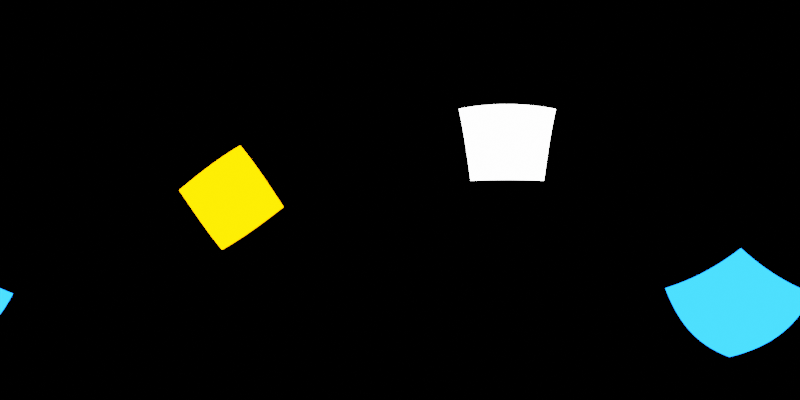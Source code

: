 # Source: environmentmap.blend  (saved by Blender 4.3.34; exported with 4.5.12 LTS)
import bpy
from mathutils import Matrix  # noqa: F401  (used for matrix-valued properties, if any)

bpy.ops.wm.read_factory_settings(use_empty=True)
scene = bpy.context.scene
scene.name = 'Scene'

# ---- collections
col_collection = bpy.data.collections.new('Collection'); scene.collection.children.link(col_collection)

# ---- world
world_world = bpy.data.worlds.new('World'); scene.world = world_world
world_world.use_nodes = True; world_world.node_tree.nodes.clear()
_N = world_world.node_tree.nodes; _L = world_world.node_tree.links
n0 = _N.new('ShaderNodeOutputWorld'); n0.name = 'World Output'; n0.location = (300, 300)
n1 = _N.new('ShaderNodeBackground'); n1.name = 'Background'; n1.location = (10, 300)
n1.inputs[0].default_value = (0.0, 0.0, 0.0, 1.0)
_L.new(n1.outputs[0], n0.inputs[0])
n0.is_active_output = True
world_world.color = (0.05088, 0.05088, 0.05088)
world_world.sun_shadow_jitter_overblur = 0.0

# ---- cameras
cam_camera_001 = bpy.data.cameras.new('Camera.001')
cam_camera_001.type = 'PANO'
cam_camera_001.panorama_type = 'EQUIRECTANGULAR'

# ---- lights
light_area = bpy.data.lights.new('Area', 'AREA')
light_area.energy = 1000.0
light_area.size = 1.0
light_area.size_y = 1.0
light_area_001 = bpy.data.lights.new('Area.001', 'AREA')
light_area_001.color = (1.0, 0.2754, 0.0)
light_area_001.energy = 1000.0
light_area_001.size = 1.0
light_area_001.size_y = 1.0
light_area_002 = bpy.data.lights.new('Area.002', 'AREA')
light_area_002.color = (0.004971, 0.144, 1.0)
light_area_002.energy = 1000.0
light_area_002.size = 1.0
light_area_002.size_y = 1.0

# ---- objects
ob_camera = bpy.data.objects.new('Camera', cam_camera_001)
ob_area = bpy.data.objects.new('Area', light_area)
ob_area_001 = bpy.data.objects.new('Area.001', light_area_001)
ob_area_002 = bpy.data.objects.new('Area.002', light_area_002)

# ---- transforms, parenting, visibility, modifiers, constraints
ob_camera.location = (0.0, 0.0, 0.0)
ob_camera.rotation_euler = (1.571, 0.0, 0.0)
ob_area.location = (5.668, 5.049, 3.716)
ob_area.rotation_euler = (1.115, 0.0, 2.302)
ob_area.scale = (5.173, 5.173, 5.173)
ob_area.visible_camera = True
ob_area_001.location = (-8.058, 1.994, 0.1096)
ob_area_001.rotation_euler = (-1.494, 0.9475, 1.362)
ob_area_001.scale = (5.173, 5.173, 5.173)
ob_area_001.visible_camera = True
ob_area_002.location = (2.609, -4.919, -5.767)
ob_area_002.rotation_euler = (-3.753, 0.4654, 1.075)
ob_area_002.scale = (5.173, 5.173, 5.173)
ob_area_002.visible_camera = True

# ---- collection membership
col_collection.objects.link(ob_camera)
col_collection.objects.link(ob_area)
col_collection.objects.link(ob_area_001)
col_collection.objects.link(ob_area_002)

# ---- scene / render settings (as saved in the file)
scene.camera = ob_camera
scene.frame_start = 1; scene.frame_end = 250; scene.frame_set(1)
scene.render.engine = 'CYCLES'
scene.render.resolution_x = 2048
scene.render.resolution_y = 1024
scene.cycles.samples = 256
scene.view_settings.view_transform = 'Filmic'
bpy.context.view_layer.update()
